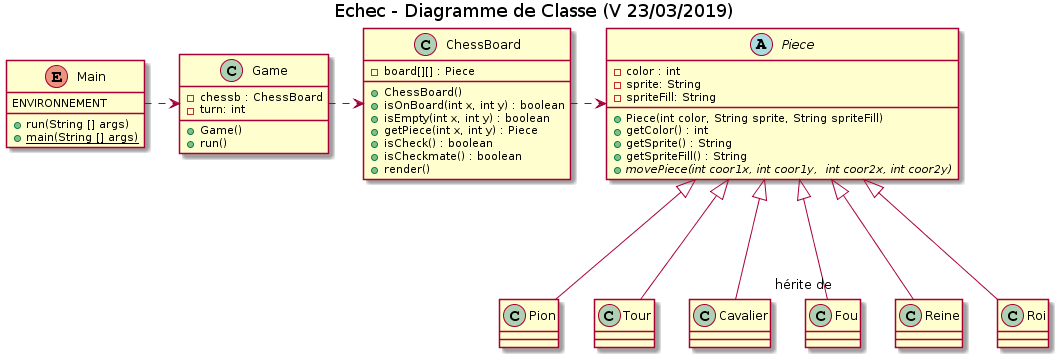

The diagram above was rendered by PlantUML. Its source (embedded in the PNG):
@startuml
title Echec - Diagramme de Classe (V 23/03/2019)

enum Main
{
    ENVIRONNEMENT
    +run(String [] args)
    +{static}main(String [] args)
    
}

class Game {

    -chessb : ChessBoard
    -turn: int

    +Game()
    +run()


}

class ChessBoard {

    -board[][] : Piece

    +ChessBoard()
    +isOnBoard(int x, int y) : boolean
    +isEmpty(int x, int y) : boolean
    +getPiece(int x, int y) : Piece
    +isCheck() : boolean
    +isCheckmate() : boolean
    +render()
}

abstract class Piece {

    -color : int
    -sprite: String
    -spriteFill: String
    
    +Piece(int color, String sprite, String spriteFill)
    +getColor() : int
    +getSprite() : String
    +getSpriteFill() : String
    +{abstract}movePiece(int coor1x, int coor1y,  int coor2x, int coor2y)

}

class Pion {

}

class Tour {

}

class Cavalier {

}

class Fou {

}

class Reine {

}

class Roi {

}

Main .down> Game
Game .down> ChessBoard
ChessBoard .right> Piece

Piece <|--- Pion

Piece <|--- Tour

Piece <|--- Cavalier

Piece <|--- "hérite de" Fou

Piece <|--- Reine

Piece <|--- Roi
@enduml